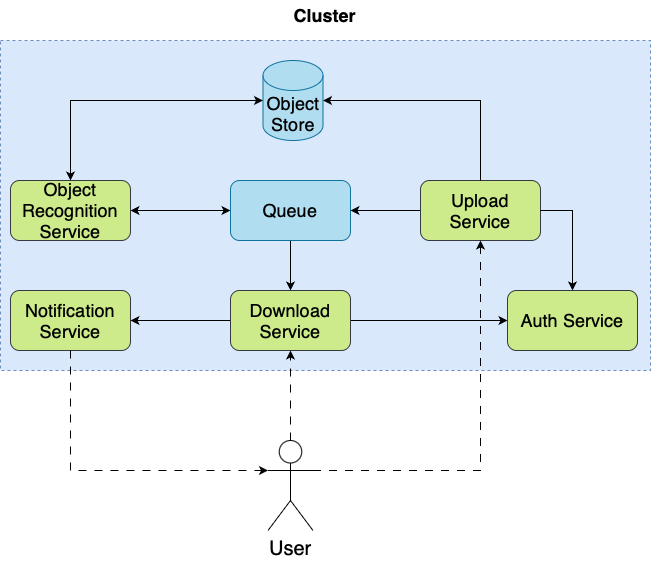

The diagram above was exported from draw.io. Its source (the exported page's mxGraphModel, read from the mxfile embedded in the PNG):
<mxGraphModel dx="934" dy="1791" grid="1" gridSize="10" guides="1" tooltips="1" connect="1" arrows="1" fold="1" page="1" pageScale="1" pageWidth="827" pageHeight="1169" math="0" shadow="0">
  <root>
    <mxCell id="0" />
    <mxCell id="1" parent="0" />
    <mxCell id="oT4T9iSVFELkDRLlNlNQ-1" value="" style="rounded=0;whiteSpace=wrap;html=1;dashed=1;fillColor=#dae8fc;strokeColor=#6c8ebf;gradientColor=none;" parent="1" vertex="1">
      <mxGeometry x="320" y="-40" width="650" height="330" as="geometry" />
    </mxCell>
    <mxCell id="oT4T9iSVFELkDRLlNlNQ-2" value="&lt;b&gt;&lt;font style=&quot;font-size: 18px;&quot;&gt;Cluster&lt;/font&gt;&lt;/b&gt;" style="text;html=1;strokeColor=none;fillColor=none;align=center;verticalAlign=middle;whiteSpace=wrap;rounded=0;" parent="1" vertex="1">
      <mxGeometry x="605" y="-80" width="80" height="30" as="geometry" />
    </mxCell>
    <mxCell id="qAcjkUWbwshqjRG5vriz-12" style="edgeStyle=orthogonalEdgeStyle;rounded=0;orthogonalLoop=1;jettySize=auto;html=1;exitX=0;exitY=0.5;exitDx=0;exitDy=0;entryX=1;entryY=0.5;entryDx=0;entryDy=0;startArrow=classic;startFill=1;" parent="1" source="oT4T9iSVFELkDRLlNlNQ-5" target="oT4T9iSVFELkDRLlNlNQ-8" edge="1">
      <mxGeometry relative="1" as="geometry" />
    </mxCell>
    <mxCell id="qAcjkUWbwshqjRG5vriz-13" style="edgeStyle=orthogonalEdgeStyle;rounded=0;orthogonalLoop=1;jettySize=auto;html=1;exitX=0.5;exitY=1;exitDx=0;exitDy=0;entryX=0.5;entryY=0;entryDx=0;entryDy=0;" parent="1" source="oT4T9iSVFELkDRLlNlNQ-5" target="oT4T9iSVFELkDRLlNlNQ-26" edge="1">
      <mxGeometry relative="1" as="geometry" />
    </mxCell>
    <mxCell id="oT4T9iSVFELkDRLlNlNQ-5" value="&lt;font style=&quot;font-size: 18px;&quot;&gt;Queue&lt;/font&gt;" style="rounded=1;whiteSpace=wrap;html=1;fillColor=#b1ddf0;strokeColor=#10739e;" parent="1" vertex="1">
      <mxGeometry x="550" y="100" width="120" height="60" as="geometry" />
    </mxCell>
    <mxCell id="oT4T9iSVFELkDRLlNlNQ-8" value="&lt;font style=&quot;font-size: 18px;&quot;&gt;Object Recognition Service&lt;/font&gt;" style="rounded=1;whiteSpace=wrap;html=1;fillColor=#cdeb8b;strokeColor=#36393d;" parent="1" vertex="1">
      <mxGeometry x="330" y="100" width="120" height="60" as="geometry" />
    </mxCell>
    <mxCell id="qAcjkUWbwshqjRG5vriz-11" style="edgeStyle=orthogonalEdgeStyle;rounded=0;orthogonalLoop=1;jettySize=auto;html=1;exitX=0;exitY=0.5;exitDx=0;exitDy=0;entryX=1;entryY=0.5;entryDx=0;entryDy=0;" parent="1" source="oT4T9iSVFELkDRLlNlNQ-11" target="oT4T9iSVFELkDRLlNlNQ-5" edge="1">
      <mxGeometry relative="1" as="geometry" />
    </mxCell>
    <mxCell id="oT4T9iSVFELkDRLlNlNQ-11" value="Upload Service" style="rounded=1;whiteSpace=wrap;html=1;fontSize=18;fillColor=#cdeb8b;strokeColor=#36393d;" parent="1" vertex="1">
      <mxGeometry x="740" y="100" width="120" height="60" as="geometry" />
    </mxCell>
    <mxCell id="qAcjkUWbwshqjRG5vriz-2" style="edgeStyle=orthogonalEdgeStyle;rounded=0;orthogonalLoop=1;jettySize=auto;html=1;exitX=0.5;exitY=0;exitDx=0;exitDy=0;entryX=1;entryY=0.5;entryDx=0;entryDy=0;endArrow=none;endFill=0;startArrow=classic;startFill=1;" parent="1" source="oT4T9iSVFELkDRLlNlNQ-14" target="oT4T9iSVFELkDRLlNlNQ-11" edge="1">
      <mxGeometry relative="1" as="geometry" />
    </mxCell>
    <mxCell id="qAcjkUWbwshqjRG5vriz-18" style="edgeStyle=orthogonalEdgeStyle;rounded=0;orthogonalLoop=1;jettySize=auto;html=1;exitX=0;exitY=0.5;exitDx=0;exitDy=0;entryX=1;entryY=0.5;entryDx=0;entryDy=0;startArrow=classic;startFill=1;endArrow=none;endFill=0;" parent="1" source="oT4T9iSVFELkDRLlNlNQ-14" target="oT4T9iSVFELkDRLlNlNQ-26" edge="1">
      <mxGeometry relative="1" as="geometry" />
    </mxCell>
    <mxCell id="oT4T9iSVFELkDRLlNlNQ-14" value="Auth&amp;nbsp;Service" style="rounded=1;whiteSpace=wrap;html=1;fontSize=18;fillColor=#cdeb8b;strokeColor=#36393d;" parent="1" vertex="1">
      <mxGeometry x="827" y="210" width="130" height="60" as="geometry" />
    </mxCell>
    <mxCell id="oT4T9iSVFELkDRLlNlNQ-16" value="Notification Service" style="rounded=1;whiteSpace=wrap;html=1;fontSize=18;fillColor=#cdeb8b;strokeColor=#36393d;" parent="1" vertex="1">
      <mxGeometry x="330" y="210" width="120" height="60" as="geometry" />
    </mxCell>
    <mxCell id="oT4T9iSVFELkDRLlNlNQ-20" value="&lt;font style=&quot;font-size: 18px;&quot;&gt;Object Store&lt;/font&gt;" style="shape=cylinder3;whiteSpace=wrap;html=1;boundedLbl=1;backgroundOutline=1;size=15;fillColor=#b1ddf0;strokeColor=#10739e;" parent="1" vertex="1">
      <mxGeometry x="582.5" y="-20" width="60" height="80" as="geometry" />
    </mxCell>
    <mxCell id="oT4T9iSVFELkDRLlNlNQ-22" style="edgeStyle=orthogonalEdgeStyle;rounded=0;orthogonalLoop=1;jettySize=auto;html=1;exitX=0.5;exitY=0;exitDx=0;exitDy=0;entryX=1;entryY=0.5;entryDx=0;entryDy=0;entryPerimeter=0;" parent="1" source="oT4T9iSVFELkDRLlNlNQ-11" target="oT4T9iSVFELkDRLlNlNQ-20" edge="1">
      <mxGeometry relative="1" as="geometry" />
    </mxCell>
    <mxCell id="qAcjkUWbwshqjRG5vriz-14" style="edgeStyle=orthogonalEdgeStyle;rounded=0;orthogonalLoop=1;jettySize=auto;html=1;exitX=0;exitY=0.5;exitDx=0;exitDy=0;entryX=1;entryY=0.5;entryDx=0;entryDy=0;" parent="1" source="oT4T9iSVFELkDRLlNlNQ-26" target="oT4T9iSVFELkDRLlNlNQ-16" edge="1">
      <mxGeometry relative="1" as="geometry" />
    </mxCell>
    <mxCell id="oT4T9iSVFELkDRLlNlNQ-26" value="&lt;font style=&quot;font-size: 18px;&quot;&gt;Download Service&lt;/font&gt;" style="rounded=1;whiteSpace=wrap;html=1;fillColor=#cdeb8b;strokeColor=#36393d;" parent="1" vertex="1">
      <mxGeometry x="550" y="210" width="120" height="60" as="geometry" />
    </mxCell>
    <mxCell id="qAcjkUWbwshqjRG5vriz-4" style="edgeStyle=orthogonalEdgeStyle;rounded=0;orthogonalLoop=1;jettySize=auto;html=1;exitX=1;exitY=0.3333333333333333;exitDx=0;exitDy=0;exitPerimeter=0;entryX=0.5;entryY=1;entryDx=0;entryDy=0;dashed=1;dashPattern=8 8;" parent="1" source="oT4T9iSVFELkDRLlNlNQ-28" target="oT4T9iSVFELkDRLlNlNQ-11" edge="1">
      <mxGeometry relative="1" as="geometry" />
    </mxCell>
    <mxCell id="qAcjkUWbwshqjRG5vriz-16" style="edgeStyle=orthogonalEdgeStyle;rounded=0;orthogonalLoop=1;jettySize=auto;html=1;exitX=0.5;exitY=0;exitDx=0;exitDy=0;exitPerimeter=0;entryX=0.5;entryY=1;entryDx=0;entryDy=0;dashed=1;dashPattern=8 8;" parent="1" source="oT4T9iSVFELkDRLlNlNQ-28" target="oT4T9iSVFELkDRLlNlNQ-26" edge="1">
      <mxGeometry relative="1" as="geometry" />
    </mxCell>
    <mxCell id="oT4T9iSVFELkDRLlNlNQ-28" value="User" style="shape=umlActor;verticalLabelPosition=bottom;verticalAlign=top;html=1;outlineConnect=0;fontSize=20;" parent="1" vertex="1">
      <mxGeometry x="587.5" y="360" width="45" height="90" as="geometry" />
    </mxCell>
    <mxCell id="qAcjkUWbwshqjRG5vriz-9" style="edgeStyle=orthogonalEdgeStyle;rounded=0;orthogonalLoop=1;jettySize=auto;html=1;exitX=0.5;exitY=0;exitDx=0;exitDy=0;entryX=0;entryY=0.5;entryDx=0;entryDy=0;entryPerimeter=0;startArrow=classic;startFill=1;" parent="1" source="oT4T9iSVFELkDRLlNlNQ-8" target="oT4T9iSVFELkDRLlNlNQ-20" edge="1">
      <mxGeometry relative="1" as="geometry" />
    </mxCell>
    <mxCell id="qAcjkUWbwshqjRG5vriz-15" style="edgeStyle=orthogonalEdgeStyle;rounded=0;orthogonalLoop=1;jettySize=auto;html=1;exitX=0.5;exitY=1;exitDx=0;exitDy=0;entryX=0;entryY=0.3333333333333333;entryDx=0;entryDy=0;entryPerimeter=0;dashed=1;dashPattern=8 8;" parent="1" source="oT4T9iSVFELkDRLlNlNQ-16" target="oT4T9iSVFELkDRLlNlNQ-28" edge="1">
      <mxGeometry relative="1" as="geometry" />
    </mxCell>
  </root>
</mxGraphModel>